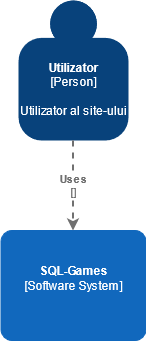

The diagram above was exported from draw.io. Its source (the exported page's mxGraphModel, read from the mxfile embedded in the PNG):
<mxGraphModel dx="1038" dy="567" grid="1" gridSize="10" guides="1" tooltips="1" connect="1" arrows="1" fold="1" page="1" pageScale="1" pageWidth="850" pageHeight="1100" math="0" shadow="0">
  <root>
    <mxCell id="0" />
    <mxCell id="1" parent="0" />
    <object placeholders="1" c4Name="Utilizator" c4Type="Person" c4Description="Utilizator al site-ului" label="&lt;b&gt;%c4Name%&lt;/b&gt;&lt;div&gt;[%c4Type%]&lt;/div&gt;&lt;br&gt;&lt;div&gt;%c4Description%&lt;/div&gt;" id="QiGfnbb_Xh0LIlX9IHyc-1">
      <mxCell style="html=1;dashed=0;whitespace=wrap;fillColor=#08427b;strokeColor=none;fontColor=#ffffff;shape=mxgraph.c4.person;align=center;metaEdit=1;points=[[0.5,0,0],[1,0.5,0],[1,0.75,0],[0.75,1,0],[0.5,1,0],[0.25,1,0],[0,0.75,0],[0,0.5,0]];metaData={&quot;c4Type&quot;:{&quot;editable&quot;:false}};" vertex="1" parent="1">
        <mxGeometry x="290" y="30" width="110.00000000000001" height="140" as="geometry" />
      </mxCell>
    </object>
    <object placeholders="1" c4Name="SQL-Games" c4Type="Software System" c4Description="" label="&lt;b&gt;%c4Name%&lt;/b&gt;&lt;div&gt;[%c4Type%]&lt;/div&gt;&lt;br&gt;&lt;div&gt;%c4Description%&lt;/div&gt;" id="QiGfnbb_Xh0LIlX9IHyc-2">
      <mxCell style="rounded=1;whiteSpace=wrap;html=1;labelBackgroundColor=none;fillColor=#1168BD;fontColor=#ffffff;align=center;arcSize=10;strokeColor=#1168BD;metaEdit=1;metaData={&quot;c4Type&quot;:{&quot;editable&quot;:false}};points=[[0.25,0,0],[0.5,0,0],[0.75,0,0],[1,0.25,0],[1,0.5,0],[1,0.75,0],[0.75,1,0],[0.5,1,0],[0.25,1,0],[0,0.75,0],[0,0.5,0],[0,0.25,0]];" vertex="1" parent="1">
        <mxGeometry x="272.5" y="260" width="145" height="110" as="geometry" />
      </mxCell>
    </object>
    <object placeholders="1" c4Type="Relationship" c4Technology="" c4Description="Uses" label="&lt;div style=&quot;text-align: left&quot;&gt;&lt;div style=&quot;text-align: center&quot;&gt;&lt;b&gt;%c4Description%&lt;/b&gt;&lt;/div&gt;&lt;div style=&quot;text-align: center&quot;&gt;[%c4Technology%]&lt;/div&gt;&lt;/div&gt;" id="QiGfnbb_Xh0LIlX9IHyc-3">
      <mxCell style="edgeStyle=none;rounded=0;html=1;jettySize=auto;orthogonalLoop=1;strokeColor=#707070;strokeWidth=2;fontColor=#707070;jumpStyle=none;dashed=1;metaEdit=1;metaData={&quot;c4Type&quot;:{&quot;editable&quot;:false}};" edge="1" parent="1">
        <mxGeometry width="160" relative="1" as="geometry">
          <mxPoint x="344.5" y="170" as="sourcePoint" />
          <mxPoint x="344.5" y="260" as="targetPoint" />
        </mxGeometry>
      </mxCell>
    </object>
  </root>
</mxGraphModel>